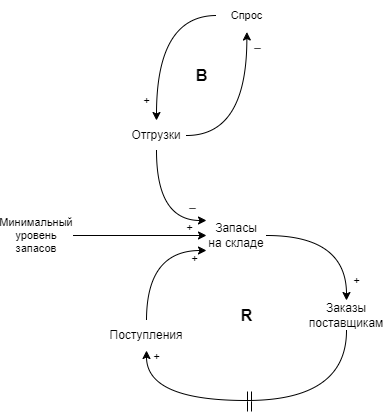

The diagram above was exported from draw.io. Its source (the exported page's mxGraphModel, read from the mxfile embedded in the PNG):
<mxGraphModel dx="875" dy="488" grid="1" gridSize="10" guides="1" tooltips="1" connect="1" arrows="1" fold="1" page="1" pageScale="1" pageWidth="827" pageHeight="1169" math="0" shadow="0">
  <root>
    <mxCell id="0" />
    <mxCell id="1" parent="0" />
    <mxCell id="zGwgFGDWyhbIcQSE-p8w-7" style="edgeStyle=orthogonalEdgeStyle;rounded=0;orthogonalLoop=1;jettySize=auto;html=1;exitX=1;exitY=0.5;exitDx=0;exitDy=0;entryX=0.5;entryY=0;entryDx=0;entryDy=0;curved=1;" edge="1" parent="1" source="izCz98dVPv79bfy8cQs5-1" target="zGwgFGDWyhbIcQSE-p8w-6">
      <mxGeometry relative="1" as="geometry" />
    </mxCell>
    <mxCell id="zGwgFGDWyhbIcQSE-p8w-8" value="+" style="edgeLabel;html=1;align=center;verticalAlign=middle;resizable=0;points=[];" vertex="1" connectable="0" parent="zGwgFGDWyhbIcQSE-p8w-7">
      <mxGeometry x="0.8206" y="2" relative="1" as="geometry">
        <mxPoint x="8" y="-7" as="offset" />
      </mxGeometry>
    </mxCell>
    <mxCell id="izCz98dVPv79bfy8cQs5-1" value="Запасы на складе" style="text;html=1;align=center;verticalAlign=middle;whiteSpace=wrap;rounded=0;" parent="1" vertex="1">
      <mxGeometry x="360" y="260" width="60" height="30" as="geometry" />
    </mxCell>
    <mxCell id="zGwgFGDWyhbIcQSE-p8w-14" style="edgeStyle=orthogonalEdgeStyle;rounded=0;orthogonalLoop=1;jettySize=auto;html=1;exitX=0.5;exitY=1;exitDx=0;exitDy=0;entryX=0.5;entryY=1;entryDx=0;entryDy=0;curved=1;" edge="1" parent="1" source="zGwgFGDWyhbIcQSE-p8w-6" target="zGwgFGDWyhbIcQSE-p8w-9">
      <mxGeometry relative="1" as="geometry">
        <Array as="points">
          <mxPoint x="500" y="440" />
          <mxPoint x="300" y="440" />
        </Array>
      </mxGeometry>
    </mxCell>
    <mxCell id="zGwgFGDWyhbIcQSE-p8w-16" value="+" style="edgeLabel;html=1;align=center;verticalAlign=middle;resizable=0;points=[];" vertex="1" connectable="0" parent="zGwgFGDWyhbIcQSE-p8w-14">
      <mxGeometry x="0.9292" y="-8" relative="1" as="geometry">
        <mxPoint x="2" y="-6" as="offset" />
      </mxGeometry>
    </mxCell>
    <mxCell id="zGwgFGDWyhbIcQSE-p8w-6" value="Заказы поставщикам" style="text;html=1;align=center;verticalAlign=middle;whiteSpace=wrap;rounded=0;" vertex="1" parent="1">
      <mxGeometry x="470" y="340" width="60" height="30" as="geometry" />
    </mxCell>
    <mxCell id="zGwgFGDWyhbIcQSE-p8w-13" style="edgeStyle=orthogonalEdgeStyle;rounded=0;orthogonalLoop=1;jettySize=auto;html=1;exitX=0.5;exitY=0;exitDx=0;exitDy=0;entryX=0;entryY=1;entryDx=0;entryDy=0;curved=1;" edge="1" parent="1" source="zGwgFGDWyhbIcQSE-p8w-9" target="izCz98dVPv79bfy8cQs5-1">
      <mxGeometry relative="1" as="geometry">
        <Array as="points">
          <mxPoint x="300" y="290" />
        </Array>
      </mxGeometry>
    </mxCell>
    <mxCell id="zGwgFGDWyhbIcQSE-p8w-15" value="+" style="edgeLabel;html=1;align=center;verticalAlign=middle;resizable=0;points=[];" vertex="1" connectable="0" parent="zGwgFGDWyhbIcQSE-p8w-13">
      <mxGeometry x="0.7214" y="-4" relative="1" as="geometry">
        <mxPoint x="6" y="4" as="offset" />
      </mxGeometry>
    </mxCell>
    <mxCell id="zGwgFGDWyhbIcQSE-p8w-9" value="Поступления" style="text;html=1;align=center;verticalAlign=middle;whiteSpace=wrap;rounded=0;" vertex="1" parent="1">
      <mxGeometry x="270" y="360" width="60" height="30" as="geometry" />
    </mxCell>
    <mxCell id="zGwgFGDWyhbIcQSE-p8w-18" style="edgeStyle=orthogonalEdgeStyle;rounded=0;orthogonalLoop=1;jettySize=auto;html=1;exitX=0.5;exitY=1;exitDx=0;exitDy=0;entryX=0;entryY=0;entryDx=0;entryDy=0;curved=1;" edge="1" parent="1" source="zGwgFGDWyhbIcQSE-p8w-17" target="izCz98dVPv79bfy8cQs5-1">
      <mxGeometry relative="1" as="geometry">
        <Array as="points">
          <mxPoint x="310" y="260" />
        </Array>
      </mxGeometry>
    </mxCell>
    <mxCell id="zGwgFGDWyhbIcQSE-p8w-19" value="&lt;span style=&quot;color: rgb(71, 71, 71); font-family: Arial, sans-serif; font-size: 14px; text-align: left; text-wrap-mode: wrap;&quot;&gt;−&lt;/span&gt;" style="edgeLabel;html=1;align=center;verticalAlign=middle;resizable=0;points=[];fontFamily=Helvetica;fontSize=11;fontColor=default;labelBackgroundColor=default;" vertex="1" connectable="0" parent="zGwgFGDWyhbIcQSE-p8w-18">
      <mxGeometry x="0.3415" y="11" relative="1" as="geometry">
        <mxPoint x="25" y="-1" as="offset" />
      </mxGeometry>
    </mxCell>
    <mxCell id="zGwgFGDWyhbIcQSE-p8w-17" value="Отгрузки" style="text;html=1;align=center;verticalAlign=middle;whiteSpace=wrap;rounded=0;" vertex="1" parent="1">
      <mxGeometry x="280" y="160" width="60" height="30" as="geometry" />
    </mxCell>
    <mxCell id="zGwgFGDWyhbIcQSE-p8w-22" style="edgeStyle=orthogonalEdgeStyle;shape=connector;curved=1;rounded=0;orthogonalLoop=1;jettySize=auto;html=1;strokeColor=default;align=center;verticalAlign=middle;fontFamily=Helvetica;fontSize=11;fontColor=default;labelBackgroundColor=default;endArrow=classic;" edge="1" parent="1" source="zGwgFGDWyhbIcQSE-p8w-21" target="zGwgFGDWyhbIcQSE-p8w-17">
      <mxGeometry relative="1" as="geometry" />
    </mxCell>
    <mxCell id="zGwgFGDWyhbIcQSE-p8w-23" value="+" style="edgeLabel;html=1;align=center;verticalAlign=middle;resizable=0;points=[];fontFamily=Helvetica;fontSize=11;fontColor=default;labelBackgroundColor=default;" vertex="1" connectable="0" parent="zGwgFGDWyhbIcQSE-p8w-22">
      <mxGeometry x="0.7527" y="-1" relative="1" as="geometry">
        <mxPoint x="-9" as="offset" />
      </mxGeometry>
    </mxCell>
    <mxCell id="zGwgFGDWyhbIcQSE-p8w-21" value="Спрос" style="text;html=1;align=center;verticalAlign=middle;resizable=0;points=[];autosize=1;strokeColor=none;fillColor=none;fontFamily=Helvetica;fontSize=11;fontColor=default;labelBackgroundColor=default;" vertex="1" parent="1">
      <mxGeometry x="370" y="40" width="60" height="30" as="geometry" />
    </mxCell>
    <mxCell id="zGwgFGDWyhbIcQSE-p8w-24" style="edgeStyle=orthogonalEdgeStyle;shape=connector;curved=1;rounded=0;orthogonalLoop=1;jettySize=auto;html=1;exitX=1;exitY=0.5;exitDx=0;exitDy=0;entryX=0.506;entryY=1.05;entryDx=0;entryDy=0;entryPerimeter=0;strokeColor=default;align=center;verticalAlign=middle;fontFamily=Helvetica;fontSize=11;fontColor=default;labelBackgroundColor=default;endArrow=classic;" edge="1" parent="1" source="zGwgFGDWyhbIcQSE-p8w-17" target="zGwgFGDWyhbIcQSE-p8w-21">
      <mxGeometry relative="1" as="geometry" />
    </mxCell>
    <mxCell id="zGwgFGDWyhbIcQSE-p8w-25" value="&lt;span style=&quot;color: rgb(71, 71, 71); font-family: Arial, sans-serif; font-size: 14px; text-align: left; text-wrap-mode: wrap;&quot;&gt;−&lt;/span&gt;" style="edgeLabel;html=1;align=center;verticalAlign=middle;resizable=0;points=[];fontFamily=Helvetica;fontSize=11;fontColor=default;labelBackgroundColor=default;" vertex="1" connectable="0" parent="zGwgFGDWyhbIcQSE-p8w-24">
      <mxGeometry x="0.7966" y="-1" relative="1" as="geometry">
        <mxPoint x="9" as="offset" />
      </mxGeometry>
    </mxCell>
    <mxCell id="zGwgFGDWyhbIcQSE-p8w-27" value="R" style="text;html=1;align=center;verticalAlign=middle;resizable=0;points=[];autosize=1;strokeColor=none;fillColor=none;fontFamily=Helvetica;fontSize=16;fontColor=default;labelBackgroundColor=default;fontStyle=1" vertex="1" parent="1">
      <mxGeometry x="380" y="340" width="40" height="30" as="geometry" />
    </mxCell>
    <mxCell id="zGwgFGDWyhbIcQSE-p8w-29" style="edgeStyle=orthogonalEdgeStyle;shape=connector;curved=1;rounded=0;orthogonalLoop=1;jettySize=auto;html=1;entryX=0;entryY=0.5;entryDx=0;entryDy=0;strokeColor=default;align=center;verticalAlign=middle;fontFamily=Helvetica;fontSize=11;fontColor=default;labelBackgroundColor=default;endArrow=classic;" edge="1" parent="1" source="zGwgFGDWyhbIcQSE-p8w-28" target="izCz98dVPv79bfy8cQs5-1">
      <mxGeometry relative="1" as="geometry" />
    </mxCell>
    <mxCell id="zGwgFGDWyhbIcQSE-p8w-28" value="Минимальный уровень запасов" style="text;html=1;align=center;verticalAlign=middle;whiteSpace=wrap;rounded=0;fontFamily=Helvetica;fontSize=11;fontColor=default;labelBackgroundColor=default;" vertex="1" parent="1">
      <mxGeometry x="160" y="260" width="60" height="30" as="geometry" />
    </mxCell>
    <mxCell id="zGwgFGDWyhbIcQSE-p8w-30" value="+" style="edgeLabel;html=1;align=center;verticalAlign=middle;resizable=0;points=[];" vertex="1" connectable="0" parent="1">
      <mxGeometry x="343.00476190476184" y="267" as="geometry" />
    </mxCell>
    <mxCell id="zGwgFGDWyhbIcQSE-p8w-31" value="B" style="text;html=1;align=center;verticalAlign=middle;resizable=0;points=[];autosize=1;strokeColor=none;fillColor=none;fontFamily=Helvetica;fontSize=16;fontColor=default;labelBackgroundColor=default;fontStyle=1" vertex="1" parent="1">
      <mxGeometry x="340" y="100" width="30" height="30" as="geometry" />
    </mxCell>
    <mxCell id="zGwgFGDWyhbIcQSE-p8w-33" value="" style="shape=link;html=1;rounded=0;strokeColor=default;align=center;verticalAlign=middle;fontFamily=Helvetica;fontSize=11;fontColor=default;labelBackgroundColor=default;endArrow=classic;" edge="1" parent="1">
      <mxGeometry width="100" relative="1" as="geometry">
        <mxPoint x="403" y="431" as="sourcePoint" />
        <mxPoint x="403" y="451" as="targetPoint" />
        <Array as="points">
          <mxPoint x="403" y="441" />
        </Array>
      </mxGeometry>
    </mxCell>
  </root>
</mxGraphModel>